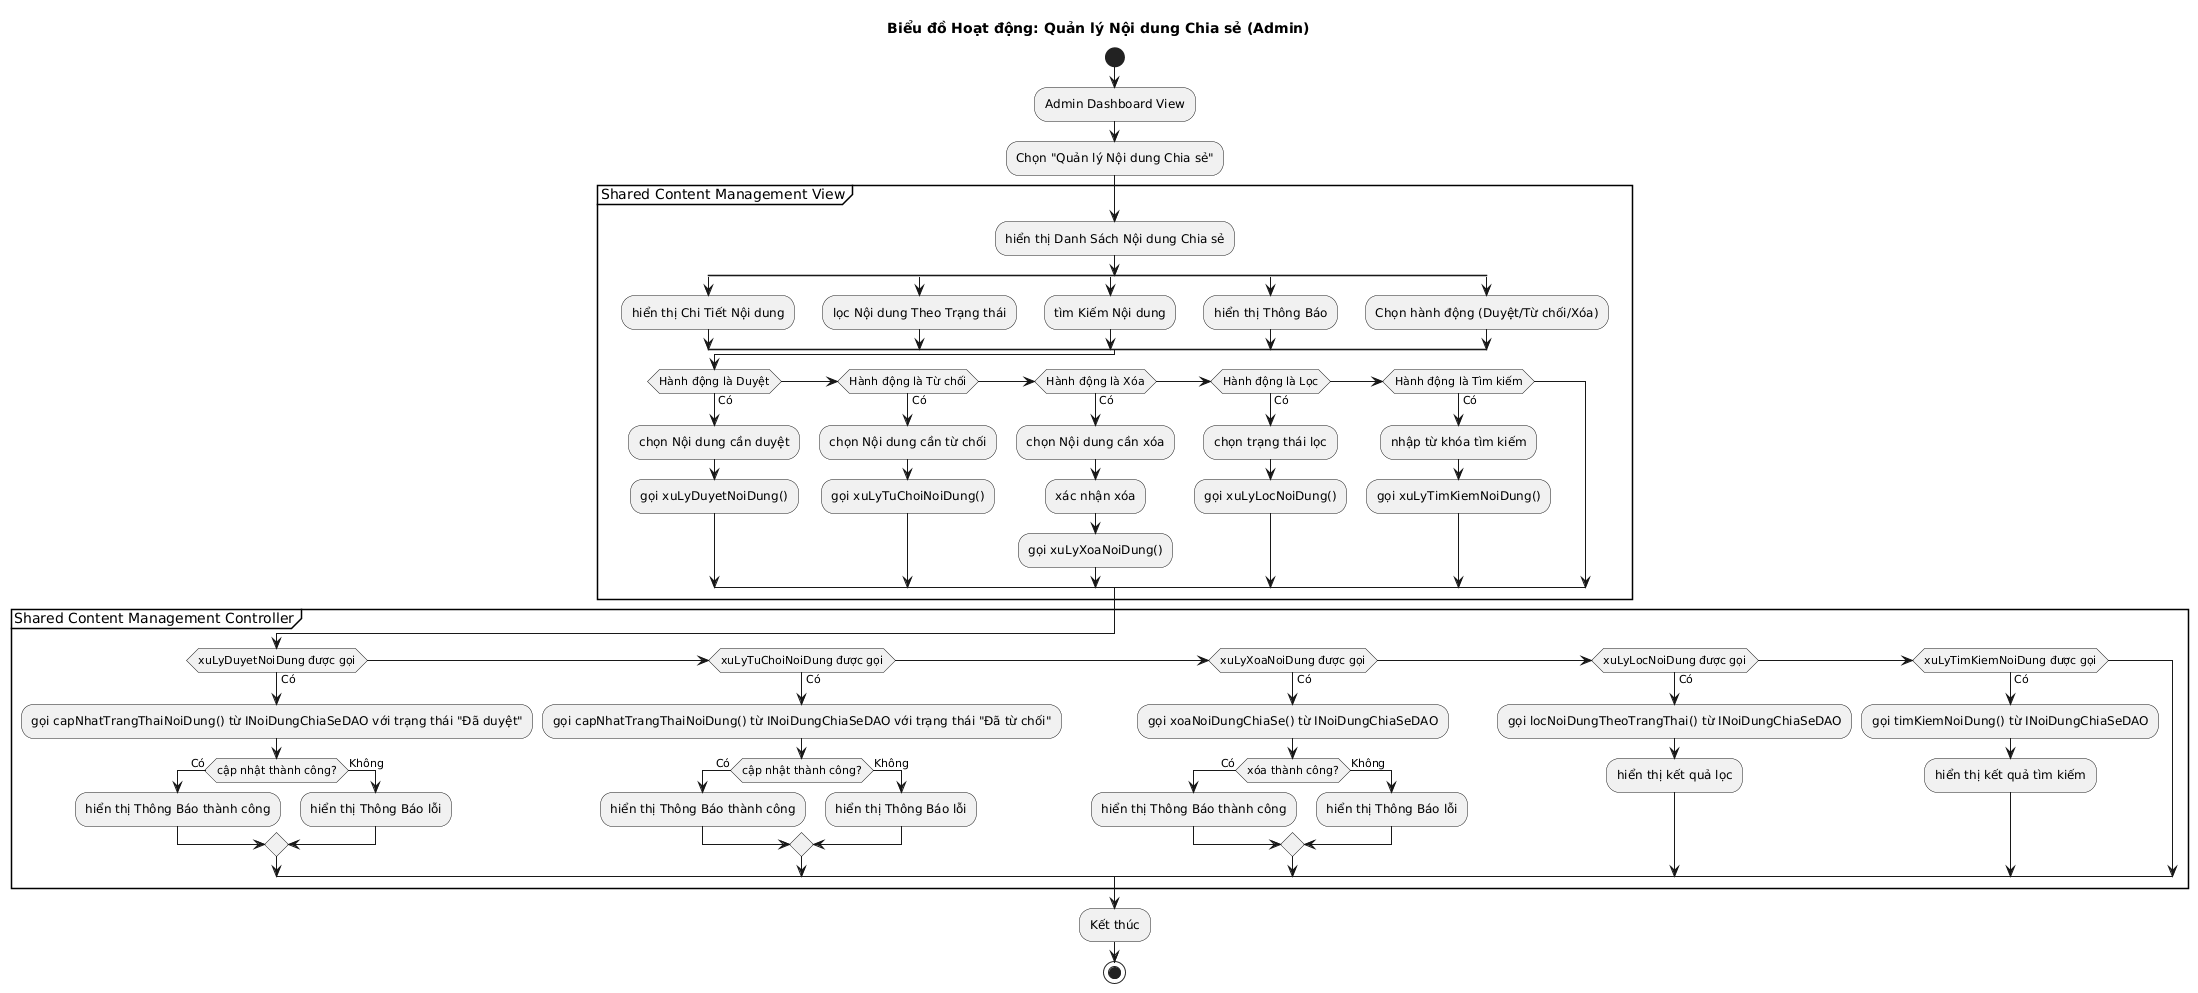

The diagram above was rendered by PlantUML. Its source (embedded in the PNG):
@startuml
!pragma layout smetana

title Biểu đồ Hoạt động: Quản lý Nội dung Chia sẻ (Admin)

start

:Admin Dashboard View;
:Chọn "Quản lý Nội dung Chia sẻ";

partition "Shared Content Management View" {
  :hiển thị Danh Sách Nội dung Chia sẻ;
  split
    :hiển thị Chi Tiết Nội dung;
  split again
    :lọc Nội dung Theo Trạng thái;
  split again
    :tìm Kiếm Nội dung;
  split again
    :hiển thị Thông Báo;
  split again
    :Chọn hành động (Duyệt/Từ chối/Xóa);
  split end

  if (Hành động là Duyệt) then (Có)
    :chọn Nội dung cần duyệt;
    :gọi xuLyDuyetNoiDung();
  else if (Hành động là Từ chối) then (Có)
    :chọn Nội dung cần từ chối;
    :gọi xuLyTuChoiNoiDung();
  else if (Hành động là Xóa) then (Có)
    :chọn Nội dung cần xóa;
    :xác nhận xóa;
    :gọi xuLyXoaNoiDung();
  else if (Hành động là Lọc) then (Có)
    :chọn trạng thái lọc;
    :gọi xuLyLocNoiDung();
  else if (Hành động là Tìm kiếm) then (Có)
    :nhập từ khóa tìm kiếm;
    :gọi xuLyTimKiemNoiDung();
  endif
}

partition "Shared Content Management Controller" {
  if (xuLyDuyetNoiDung được gọi) then (Có)
    :gọi capNhatTrangThaiNoiDung() từ INoiDungChiaSeDAO với trạng thái "Đã duyệt";
    if (cập nhật thành công?) then (Có)
      :hiển thị Thông Báo thành công;
    else (Không)
      :hiển thị Thông Báo lỗi;
    endif
  else if (xuLyTuChoiNoiDung được gọi) then (Có)
    :gọi capNhatTrangThaiNoiDung() từ INoiDungChiaSeDAO với trạng thái "Đã từ chối";
    if (cập nhật thành công?) then (Có)
      :hiển thị Thông Báo thành công;
    else (Không)
      :hiển thị Thông Báo lỗi;
    endif
  else if (xuLyXoaNoiDung được gọi) then (Có)
    :gọi xoaNoiDungChiaSe() từ INoiDungChiaSeDAO;
    if (xóa thành công?) then (Có)
      :hiển thị Thông Báo thành công;
    else (Không)
      :hiển thị Thông Báo lỗi;
    endif
  else if (xuLyLocNoiDung được gọi) then (Có)
    :gọi locNoiDungTheoTrangThai() từ INoiDungChiaSeDAO;
    :hiển thị kết quả lọc;
  else if (xuLyTimKiemNoiDung được gọi) then (Có)
    :gọi timKiemNoiDung() từ INoiDungChiaSeDAO;
    :hiển thị kết quả tìm kiếm;
  endif
}

:Kết thúc;

stop
@enduml